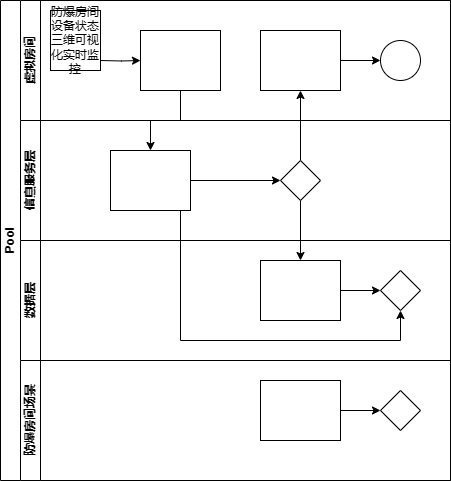

The diagram above was exported from draw.io. Its source (the exported page's mxGraphModel, read from the mxfile embedded in the PNG):
<mxGraphModel dx="678" dy="356" grid="1" gridSize="10" guides="1" tooltips="1" connect="1" arrows="1" fold="1" page="1" pageScale="1" pageWidth="827" pageHeight="1169" math="0" shadow="0">
  <root>
    <mxCell id="0" />
    <mxCell id="1" parent="0" />
    <object label="Pool" id="dNxyNK7c78bLwvsdeMH5-19">
      <mxCell style="swimlane;html=1;childLayout=stackLayout;resizeParent=1;resizeParentMax=0;horizontal=0;startSize=20;horizontalStack=0;" parent="1" vertex="1">
        <mxGeometry x="120" y="120" width="450" height="480" as="geometry" />
      </mxCell>
    </object>
    <mxCell id="dNxyNK7c78bLwvsdeMH5-27" value="" style="edgeStyle=orthogonalEdgeStyle;rounded=0;orthogonalLoop=1;jettySize=auto;html=1;dashed=1;endArrow=none;endFill=0;" parent="dNxyNK7c78bLwvsdeMH5-19" source="dNxyNK7c78bLwvsdeMH5-24" target="dNxyNK7c78bLwvsdeMH5-26" edge="1">
      <mxGeometry relative="1" as="geometry" />
    </mxCell>
    <mxCell id="dNxyNK7c78bLwvsdeMH5-31" style="edgeStyle=orthogonalEdgeStyle;rounded=0;orthogonalLoop=1;jettySize=auto;html=1;endArrow=classic;endFill=1;" parent="dNxyNK7c78bLwvsdeMH5-19" source="dNxyNK7c78bLwvsdeMH5-28" target="dNxyNK7c78bLwvsdeMH5-30" edge="1">
      <mxGeometry relative="1" as="geometry" />
    </mxCell>
    <mxCell id="dNxyNK7c78bLwvsdeMH5-35" style="edgeStyle=orthogonalEdgeStyle;rounded=0;orthogonalLoop=1;jettySize=auto;html=1;endArrow=classic;endFill=1;" parent="dNxyNK7c78bLwvsdeMH5-19" source="dNxyNK7c78bLwvsdeMH5-28" target="dNxyNK7c78bLwvsdeMH5-34" edge="1">
      <mxGeometry relative="1" as="geometry" />
    </mxCell>
    <mxCell id="dNxyNK7c78bLwvsdeMH5-38" style="edgeStyle=orthogonalEdgeStyle;rounded=0;orthogonalLoop=1;jettySize=auto;html=1;endArrow=classic;endFill=1;" parent="dNxyNK7c78bLwvsdeMH5-19" source="dNxyNK7c78bLwvsdeMH5-26" target="dNxyNK7c78bLwvsdeMH5-36" edge="1">
      <mxGeometry relative="1" as="geometry">
        <Array as="points">
          <mxPoint x="180" y="340" />
          <mxPoint x="400" y="340" />
        </Array>
      </mxGeometry>
    </mxCell>
    <mxCell id="dNxyNK7c78bLwvsdeMH5-20" value="虚拟房间" style="swimlane;html=1;startSize=20;horizontal=0;" parent="dNxyNK7c78bLwvsdeMH5-19" vertex="1">
      <mxGeometry x="20" width="430" height="120" as="geometry" />
    </mxCell>
    <mxCell id="dNxyNK7c78bLwvsdeMH5-25" value="" style="edgeStyle=orthogonalEdgeStyle;rounded=0;orthogonalLoop=1;jettySize=auto;html=1;" parent="dNxyNK7c78bLwvsdeMH5-20" target="dNxyNK7c78bLwvsdeMH5-24" edge="1">
      <mxGeometry relative="1" as="geometry">
        <mxPoint x="79.99999999999989" y="60" as="sourcePoint" />
      </mxGeometry>
    </mxCell>
    <mxCell id="dNxyNK7c78bLwvsdeMH5-24" value="" style="rounded=0;whiteSpace=wrap;html=1;fontFamily=Helvetica;fontSize=12;fontColor=#000000;align=center;" parent="dNxyNK7c78bLwvsdeMH5-20" vertex="1">
      <mxGeometry x="120" y="30" width="80" height="60" as="geometry" />
    </mxCell>
    <mxCell id="dNxyNK7c78bLwvsdeMH5-33" value="" style="edgeStyle=orthogonalEdgeStyle;rounded=0;orthogonalLoop=1;jettySize=auto;html=1;endArrow=classic;endFill=1;" parent="dNxyNK7c78bLwvsdeMH5-20" source="dNxyNK7c78bLwvsdeMH5-30" target="dNxyNK7c78bLwvsdeMH5-32" edge="1">
      <mxGeometry relative="1" as="geometry" />
    </mxCell>
    <mxCell id="dNxyNK7c78bLwvsdeMH5-30" value="" style="rounded=0;whiteSpace=wrap;html=1;fontFamily=Helvetica;fontSize=12;fontColor=#000000;align=center;" parent="dNxyNK7c78bLwvsdeMH5-20" vertex="1">
      <mxGeometry x="240" y="30" width="80" height="60" as="geometry" />
    </mxCell>
    <mxCell id="dNxyNK7c78bLwvsdeMH5-32" value="" style="ellipse;whiteSpace=wrap;html=1;" parent="dNxyNK7c78bLwvsdeMH5-20" vertex="1">
      <mxGeometry x="360" y="40" width="40" height="40" as="geometry" />
    </mxCell>
    <mxCell id="yLOTCw6obUxBm5BPo4AO-83" value="&lt;font style=&quot;font-size: 10px;&quot;&gt;防爆房间设备状态三维可视化实时监控&lt;/font&gt;" style="rounded=0;whiteSpace=wrap;html=1;" vertex="1" parent="dNxyNK7c78bLwvsdeMH5-20">
      <mxGeometry x="30" y="10" width="50" height="60" as="geometry" />
    </mxCell>
    <mxCell id="dNxyNK7c78bLwvsdeMH5-21" value="信息服务层" style="swimlane;html=1;startSize=20;horizontal=0;" parent="dNxyNK7c78bLwvsdeMH5-19" vertex="1">
      <mxGeometry x="20" y="120" width="430" height="120" as="geometry" />
    </mxCell>
    <mxCell id="dNxyNK7c78bLwvsdeMH5-29" value="" style="edgeStyle=orthogonalEdgeStyle;rounded=0;orthogonalLoop=1;jettySize=auto;html=1;endArrow=classic;endFill=1;" parent="dNxyNK7c78bLwvsdeMH5-21" source="dNxyNK7c78bLwvsdeMH5-26" target="dNxyNK7c78bLwvsdeMH5-28" edge="1">
      <mxGeometry relative="1" as="geometry" />
    </mxCell>
    <mxCell id="dNxyNK7c78bLwvsdeMH5-26" value="" style="rounded=0;whiteSpace=wrap;html=1;fontFamily=Helvetica;fontSize=12;fontColor=#000000;align=center;" parent="dNxyNK7c78bLwvsdeMH5-21" vertex="1">
      <mxGeometry x="90" y="30" width="80" height="60" as="geometry" />
    </mxCell>
    <mxCell id="dNxyNK7c78bLwvsdeMH5-28" value="" style="rhombus;whiteSpace=wrap;html=1;fontFamily=Helvetica;fontSize=12;fontColor=#000000;align=center;" parent="dNxyNK7c78bLwvsdeMH5-21" vertex="1">
      <mxGeometry x="260" y="40" width="40" height="40" as="geometry" />
    </mxCell>
    <mxCell id="dNxyNK7c78bLwvsdeMH5-22" value="数据层" style="swimlane;html=1;startSize=20;horizontal=0;" parent="dNxyNK7c78bLwvsdeMH5-19" vertex="1">
      <mxGeometry x="20" y="240" width="430" height="120" as="geometry" />
    </mxCell>
    <mxCell id="dNxyNK7c78bLwvsdeMH5-37" value="" style="edgeStyle=orthogonalEdgeStyle;rounded=0;orthogonalLoop=1;jettySize=auto;html=1;endArrow=classic;endFill=1;" parent="dNxyNK7c78bLwvsdeMH5-22" source="dNxyNK7c78bLwvsdeMH5-34" target="dNxyNK7c78bLwvsdeMH5-36" edge="1">
      <mxGeometry relative="1" as="geometry" />
    </mxCell>
    <mxCell id="dNxyNK7c78bLwvsdeMH5-34" value="" style="rounded=0;whiteSpace=wrap;html=1;fontFamily=Helvetica;fontSize=12;fontColor=#000000;align=center;" parent="dNxyNK7c78bLwvsdeMH5-22" vertex="1">
      <mxGeometry x="240" y="20" width="80" height="60" as="geometry" />
    </mxCell>
    <mxCell id="dNxyNK7c78bLwvsdeMH5-36" value="" style="rhombus;whiteSpace=wrap;html=1;fontFamily=Helvetica;fontSize=12;fontColor=#000000;align=center;" parent="dNxyNK7c78bLwvsdeMH5-22" vertex="1">
      <mxGeometry x="360" y="30" width="40" height="40" as="geometry" />
    </mxCell>
    <mxCell id="yLOTCw6obUxBm5BPo4AO-24" value="防爆房间场景" style="swimlane;html=1;startSize=20;horizontal=0;" vertex="1" parent="dNxyNK7c78bLwvsdeMH5-19">
      <mxGeometry x="20" y="360" width="430" height="120" as="geometry" />
    </mxCell>
    <mxCell id="yLOTCw6obUxBm5BPo4AO-25" value="" style="edgeStyle=orthogonalEdgeStyle;rounded=0;orthogonalLoop=1;jettySize=auto;html=1;endArrow=classic;endFill=1;" edge="1" parent="yLOTCw6obUxBm5BPo4AO-24" source="yLOTCw6obUxBm5BPo4AO-26" target="yLOTCw6obUxBm5BPo4AO-27">
      <mxGeometry relative="1" as="geometry" />
    </mxCell>
    <mxCell id="yLOTCw6obUxBm5BPo4AO-26" value="" style="rounded=0;whiteSpace=wrap;html=1;fontFamily=Helvetica;fontSize=12;fontColor=#000000;align=center;" vertex="1" parent="yLOTCw6obUxBm5BPo4AO-24">
      <mxGeometry x="240" y="20" width="80" height="60" as="geometry" />
    </mxCell>
    <mxCell id="yLOTCw6obUxBm5BPo4AO-27" value="" style="rhombus;whiteSpace=wrap;html=1;fontFamily=Helvetica;fontSize=12;fontColor=#000000;align=center;" vertex="1" parent="yLOTCw6obUxBm5BPo4AO-24">
      <mxGeometry x="360" y="30" width="40" height="40" as="geometry" />
    </mxCell>
    <mxCell id="yLOTCw6obUxBm5BPo4AO-84" value="" style="edgeStyle=orthogonalEdgeStyle;rounded=0;orthogonalLoop=1;jettySize=auto;html=1;" edge="1" parent="dNxyNK7c78bLwvsdeMH5-19" source="dNxyNK7c78bLwvsdeMH5-24" target="dNxyNK7c78bLwvsdeMH5-26">
      <mxGeometry relative="1" as="geometry" />
    </mxCell>
  </root>
</mxGraphModel>